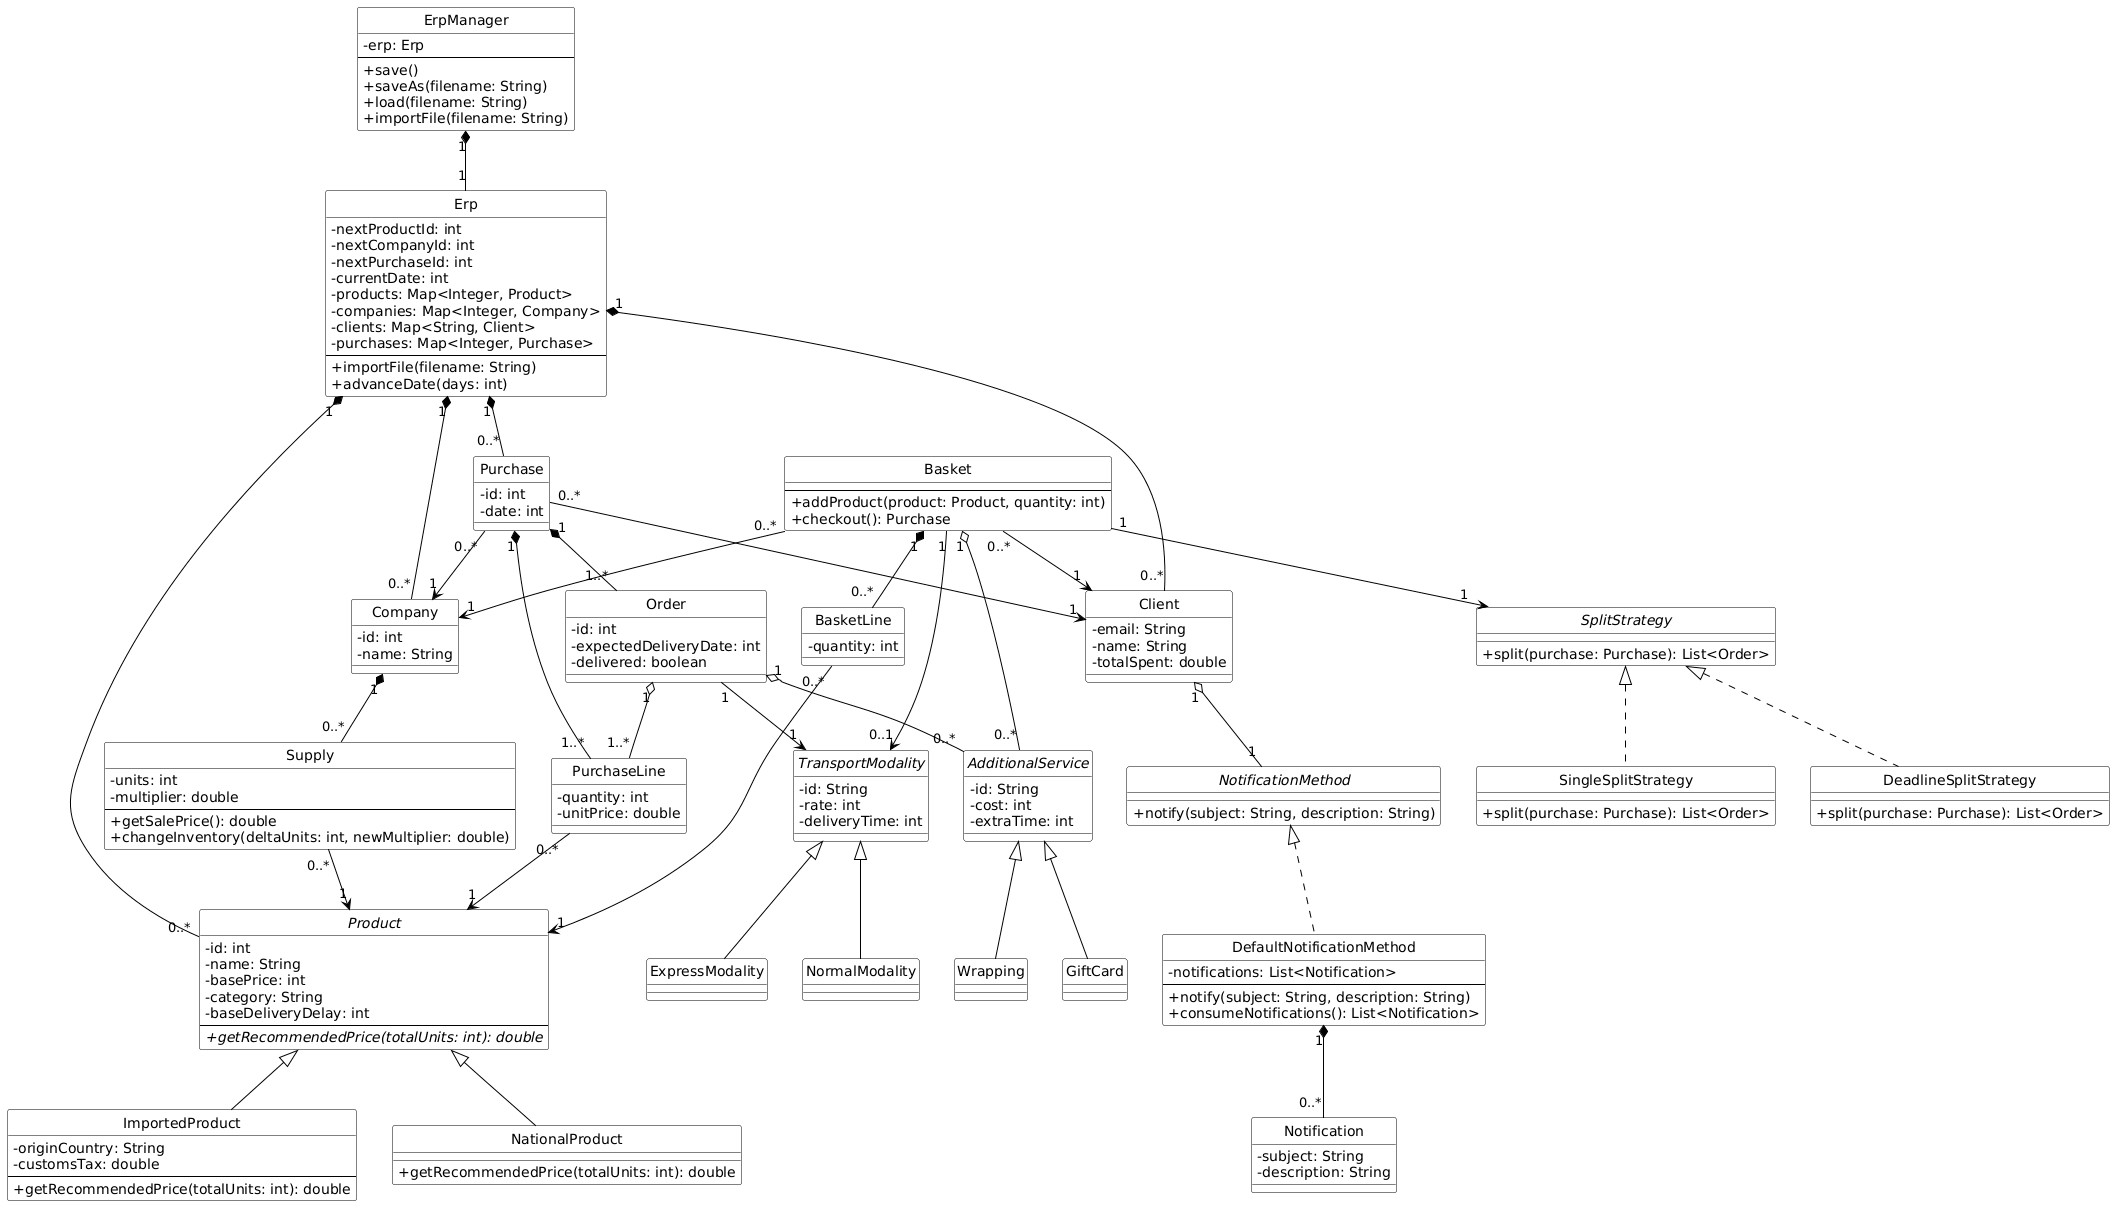

The diagram above was rendered by PlantUML. Its source (embedded in the PNG):
@startuml
hide circle
skinparam classAttributeIconSize 0
skinparam class {
  BackgroundColor White
  ArrowColor Black
  BorderColor Black
}

' ===================== Núcleo =====================

class Erp {
  - nextProductId: int
  - nextCompanyId: int
  - nextPurchaseId: int
  - currentDate: int
  - products: Map<Integer, Product>
  - companies: Map<Integer, Company>
  - clients: Map<String, Client>
  - purchases: Map<Integer, Purchase>
  --
  + importFile(filename: String)
  + advanceDate(days: int)
}

class ErpManager {
  - erp: Erp
  --
  + save()
  + saveAs(filename: String)
  + load(filename: String)
  + importFile(filename: String)
}

ErpManager "1" *-- "1" Erp

' ===================== Produto =====================

abstract class Product {
  - id: int
  - name: String
  - basePrice: int
  - category: String
  - baseDeliveryDelay: int
  --
  + {abstract} getRecommendedPrice(totalUnits: int): double
}

class NationalProduct extends Product {
  + getRecommendedPrice(totalUnits: int): double
}

class ImportedProduct extends Product {
  - originCountry: String
  - customsTax: double
  --
  + getRecommendedPrice(totalUnits: int): double
}

' ===================== Empresa / Supply =====================

class Company {
  - id: int
  - name: String
}

class Supply {
  - units: int
  - multiplier: double
  --
  + getSalePrice(): double
  + changeInventory(deltaUnits: int, newMultiplier: double)
}

Company "1" *-- "0..*" Supply
Supply "0..*" --> "1" Product

' ===================== Cliente / Notificações =====================

class Client {
  - email: String
  - name: String
  - totalSpent: double
}

interface NotificationMethod {
  + notify(subject: String, description: String)
}

class DefaultNotificationMethod implements NotificationMethod {
  - notifications: List<Notification>
  --
  + notify(subject: String, description: String)
  + consumeNotifications(): List<Notification>
}

class Notification {
  - subject: String
  - description: String
}

Client "1" o-- "1" NotificationMethod
DefaultNotificationMethod "1" *-- "0..*" Notification

' ===================== Cabaz =====================

class Basket {
  --
  + addProduct(product: Product, quantity: int)
  + checkout(): Purchase
}

class BasketLine {
  - quantity: int
}

Basket "1" *-- "0..*" BasketLine
BasketLine "0..*" --> "1" Product
Basket "0..*" --> "1" Client
Basket "0..*" --> "1" Company
Basket "1" --> "1" SplitStrategy
Basket "1" --> "0..1" TransportModality
Basket "1" o-- "0..*" AdditionalService

' ===================== Estratégia de divisão =====================

interface SplitStrategy {
  + split(purchase: Purchase): List<Order>
}

class SingleSplitStrategy implements SplitStrategy {
  + split(purchase: Purchase): List<Order>
}

class DeadlineSplitStrategy implements SplitStrategy {
  + split(purchase: Purchase): List<Order>
}

' ===================== Modalidade de transporte =====================

abstract class TransportModality {
  - id: String
  - rate: int
  - deliveryTime: int
}

class NormalModality extends TransportModality
class ExpressModality extends TransportModality

' ===================== Serviço adicional =====================

abstract class AdditionalService {
  - id: String
  - cost: int
  - extraTime: int
}

class Wrapping extends AdditionalService
class GiftCard extends AdditionalService

' ===================== Compra / Encomenda =====================

class Purchase {
  - id: int
  - date: int
}

class PurchaseLine {
  - quantity: int
  - unitPrice: double
}

class Order {
  - id: int
  - expectedDeliveryDate: int
  - delivered: boolean
}

Purchase "0..*" --> "1" Client
Purchase "0..*" --> "1" Company
Purchase "1" *-- "1..*" PurchaseLine
PurchaseLine "0..*" --> "1" Product
Purchase "1" *-- "1..*" Order
Order "1" --> "1" TransportModality
Order "1" o-- "0..*" AdditionalService
Order "1" o-- "1..*" PurchaseLine

' ===================== Ligações ao núcleo =====================

Erp "1" *-- "0..*" Product
Erp "1" *-- "0..*" Company
Erp "1" *-- "0..*" Client
Erp "1" *-- "0..*" Purchase
@enduml